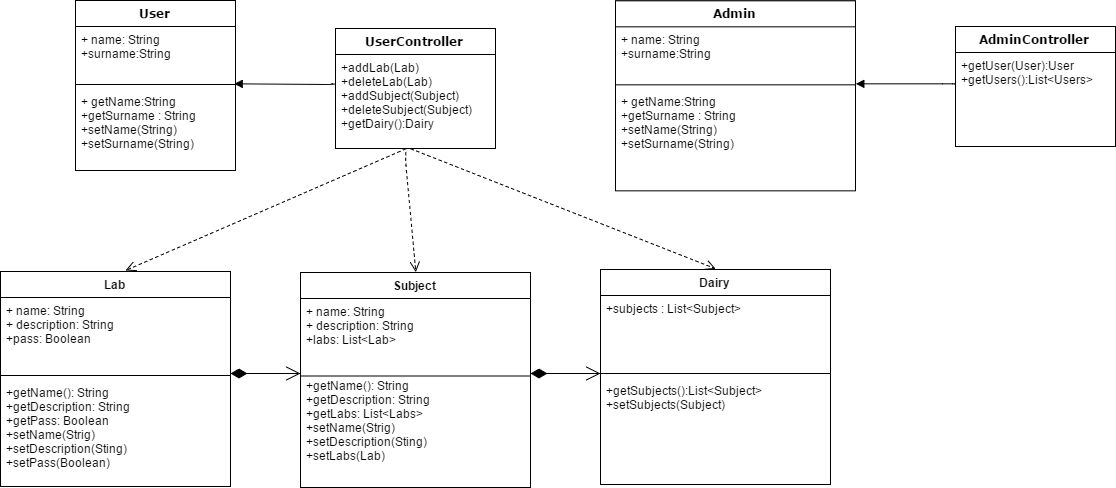

The diagram above was exported from draw.io. Its source (the exported page's mxGraphModel, read from the mxfile embedded in the PNG):
<mxGraphModel dx="1453" dy="1080" grid="1" gridSize="10" guides="1" tooltips="1" connect="1" arrows="1" fold="1" page="0" pageScale="1.5" pageWidth="826" pageHeight="1169" background="#ffffff" math="0" shadow="0">
  <root>
    <object label="" User="" id="0">
      <mxCell style=";html=1;" />
    </object>
    <mxCell id="1" style=";html=1;" parent="0" />
    <mxCell id="88" value="Lab" style="swimlane;html=1;fontStyle=1;align=center;verticalAlign=top;childLayout=stackLayout;horizontal=1;startSize=26;horizontalStack=0;resizeParent=1;resizeLast=0;collapsible=1;marginBottom=0;swimlaneFillColor=#ffffff;" vertex="1" parent="1">
      <mxGeometry x="5" y="81" width="230" height="215" as="geometry" />
    </mxCell>
    <mxCell id="89" value="+ name: String&lt;div&gt;+ description: String&lt;/div&gt;&lt;div&gt;+pass: Boolean&lt;/div&gt;&lt;div&gt;&lt;br&gt;&lt;/div&gt;&lt;div&gt;&lt;br&gt;&lt;/div&gt;" style="text;html=1;strokeColor=none;fillColor=none;align=left;verticalAlign=top;spacingLeft=4;spacingRight=4;whiteSpace=wrap;overflow=hidden;rotatable=0;points=[[0,0.5],[1,0.5]];portConstraint=eastwest;" vertex="1" parent="88">
      <mxGeometry y="26" width="230" height="74" as="geometry" />
    </mxCell>
    <mxCell id="90" value="" style="line;html=1;strokeWidth=1;fillColor=none;align=left;verticalAlign=middle;spacingTop=-1;spacingLeft=3;spacingRight=3;rotatable=0;labelPosition=right;points=[];portConstraint=eastwest;" vertex="1" parent="88">
      <mxGeometry y="100" width="230" height="8" as="geometry" />
    </mxCell>
    <mxCell id="91" value="+getName(): String&lt;div&gt;+getDescription: String&lt;/div&gt;&lt;div&gt;+getPass: Boolean&lt;/div&gt;&lt;div&gt;+s&lt;span&gt;etName(Strig)&lt;/span&gt;&lt;/div&gt;&lt;div&gt;+s&lt;span&gt;etDescription(Sting)&lt;/span&gt;&lt;/div&gt;&lt;div&gt;+setPass(Boolean)&lt;/div&gt;" style="text;html=1;strokeColor=none;fillColor=none;align=left;verticalAlign=top;spacingLeft=4;spacingRight=4;whiteSpace=wrap;overflow=hidden;rotatable=0;points=[[0,0.5],[1,0.5]];portConstraint=eastwest;" vertex="1" parent="88">
      <mxGeometry y="108" width="230" height="102" as="geometry" />
    </mxCell>
    <mxCell id="92" value="Subject" style="swimlane;html=1;fontStyle=1;align=center;verticalAlign=top;childLayout=stackLayout;horizontal=1;startSize=26;horizontalStack=0;resizeParent=1;resizeLast=0;collapsible=1;marginBottom=0;swimlaneFillColor=#ffffff;" vertex="1" parent="1">
      <mxGeometry x="305" y="82" width="230" height="215" as="geometry" />
    </mxCell>
    <mxCell id="93" value="+ name: String&lt;div&gt;+ description: String&lt;/div&gt;&lt;div&gt;+labs: List&amp;lt;Lab&amp;gt;&lt;/div&gt;&lt;div&gt;&lt;br&gt;&lt;/div&gt;&lt;div&gt;&lt;br&gt;&lt;/div&gt;" style="text;html=1;strokeColor=none;fillColor=none;align=left;verticalAlign=top;spacingLeft=4;spacingRight=4;whiteSpace=wrap;overflow=hidden;rotatable=0;points=[[0,0.5],[1,0.5]];portConstraint=eastwest;" vertex="1" parent="92">
      <mxGeometry y="26" width="230" height="74" as="geometry" />
    </mxCell>
    <mxCell id="95" value="+getName(): String&lt;div&gt;+getDescription: String&lt;/div&gt;&lt;div&gt;+getLabs: List&amp;lt;Labs&amp;gt;&lt;/div&gt;&lt;div&gt;+s&lt;span&gt;etName(Strig)&lt;/span&gt;&lt;/div&gt;&lt;div&gt;+s&lt;span&gt;etDescription(Sting)&lt;/span&gt;&lt;/div&gt;&lt;div&gt;+setLabs(Lab)&lt;/div&gt;" style="text;html=1;strokeColor=none;fillColor=none;align=left;verticalAlign=top;spacingLeft=4;spacingRight=4;whiteSpace=wrap;overflow=hidden;rotatable=0;points=[[0,0.5],[1,0.5]];portConstraint=eastwest;" vertex="1" parent="92">
      <mxGeometry y="100" width="230" height="102" as="geometry" />
    </mxCell>
    <mxCell id="96" value="Dairy" style="swimlane;html=1;fontStyle=1;align=center;verticalAlign=top;childLayout=stackLayout;horizontal=1;startSize=26;horizontalStack=0;resizeParent=1;resizeLast=0;collapsible=1;marginBottom=0;swimlaneFillColor=#ffffff;" vertex="1" parent="1">
      <mxGeometry x="605" y="79" width="230" height="215" as="geometry" />
    </mxCell>
    <mxCell id="97" value="+subjects : List&amp;lt;Subject&amp;gt;" style="text;html=1;strokeColor=none;fillColor=none;align=left;verticalAlign=top;spacingLeft=4;spacingRight=4;whiteSpace=wrap;overflow=hidden;rotatable=0;points=[[0,0.5],[1,0.5]];portConstraint=eastwest;" vertex="1" parent="96">
      <mxGeometry y="26" width="230" height="74" as="geometry" />
    </mxCell>
    <mxCell id="98" value="" style="line;html=1;strokeWidth=1;fillColor=none;align=left;verticalAlign=middle;spacingTop=-1;spacingLeft=3;spacingRight=3;rotatable=0;labelPosition=right;points=[];portConstraint=eastwest;" vertex="1" parent="96">
      <mxGeometry y="100" width="230" height="8" as="geometry" />
    </mxCell>
    <mxCell id="99" value="+getSubjects():List&amp;lt;Subject&amp;gt;&lt;div&gt;+setSubjects(Subject)&lt;/div&gt;" style="text;html=1;strokeColor=none;fillColor=none;align=left;verticalAlign=top;spacingLeft=4;spacingRight=4;whiteSpace=wrap;overflow=hidden;rotatable=0;points=[[0,0.5],[1,0.5]];portConstraint=eastwest;" vertex="1" parent="96">
      <mxGeometry y="108" width="230" height="102" as="geometry" />
    </mxCell>
    <mxCell id="94" value="" style="line;html=1;strokeWidth=1;fillColor=none;align=left;verticalAlign=middle;spacingTop=-1;spacingLeft=3;spacingRight=3;rotatable=0;labelPosition=right;points=[];portConstraint=eastwest;" vertex="1" parent="1">
      <mxGeometry x="305" y="180" width="230" height="11" as="geometry" />
    </mxCell>
    <mxCell id="119" value="User" style="swimlane;html=1;fontStyle=1;align=center;verticalAlign=top;childLayout=stackLayout;horizontal=1;startSize=26;horizontalStack=0;resizeParent=1;resizeLast=0;collapsible=1;marginBottom=0;swimlaneFillColor=#ffffff;fontFamily=Verdana;fontColor=#000000;" vertex="1" parent="1">
      <mxGeometry x="80" y="-190" width="160" height="170" as="geometry" />
    </mxCell>
    <mxCell id="120" value="+ name: String&lt;div&gt;+surname:String&lt;/div&gt;" style="text;html=1;strokeColor=none;fillColor=none;align=left;verticalAlign=top;spacingLeft=4;spacingRight=4;whiteSpace=wrap;overflow=hidden;rotatable=0;points=[[0,0.5],[1,0.5]];portConstraint=eastwest;" vertex="1" parent="119">
      <mxGeometry y="26" width="160" height="54" as="geometry" />
    </mxCell>
    <mxCell id="121" value="" style="line;html=1;strokeWidth=1;fillColor=none;align=left;verticalAlign=middle;spacingTop=-1;spacingLeft=3;spacingRight=3;rotatable=0;labelPosition=right;points=[];portConstraint=eastwest;" vertex="1" parent="119">
      <mxGeometry y="80" width="160" height="8" as="geometry" />
    </mxCell>
    <mxCell id="122" value="+ getName:String&lt;div&gt;+getSurname : String&lt;/div&gt;&lt;div&gt;+setName(String)&lt;/div&gt;&lt;div&gt;+setSurname(String)&lt;/div&gt;&lt;div&gt;&lt;br&gt;&lt;/div&gt;" style="text;html=1;strokeColor=none;fillColor=none;align=left;verticalAlign=top;spacingLeft=4;spacingRight=4;whiteSpace=wrap;overflow=hidden;rotatable=0;points=[[0,0.5],[1,0.5]];portConstraint=eastwest;" vertex="1" parent="119">
      <mxGeometry y="88" width="160" height="82" as="geometry" />
    </mxCell>
    <mxCell id="129" value="UserController" style="swimlane;html=1;fontStyle=1;align=center;verticalAlign=top;childLayout=stackLayout;horizontal=1;startSize=26;horizontalStack=0;resizeParent=1;resizeLast=0;collapsible=1;marginBottom=0;swimlaneFillColor=#ffffff;fontFamily=Verdana;fontColor=#000000;" vertex="1" parent="1">
      <mxGeometry x="340" y="-162" width="160" height="120" as="geometry" />
    </mxCell>
    <mxCell id="132" value="+addLab(Lab)&lt;div&gt;+deleteLab(Lab)&lt;/div&gt;&lt;div&gt;+addSubject(Subject)&lt;/div&gt;&lt;div&gt;+deleteSubject(Subject)&lt;/div&gt;&lt;div&gt;+getDairy():Dairy&lt;br&gt;&lt;/div&gt;" style="text;html=1;strokeColor=none;fillColor=none;align=left;verticalAlign=top;spacingLeft=4;spacingRight=4;whiteSpace=wrap;overflow=hidden;rotatable=0;points=[[0,0.5],[1,0.5]];portConstraint=eastwest;" vertex="1" parent="129">
      <mxGeometry y="26" width="160" height="94" as="geometry" />
    </mxCell>
    <mxCell id="148" value="Admin" style="swimlane;html=1;fontStyle=1;align=center;verticalAlign=top;childLayout=stackLayout;horizontal=1;startSize=26;horizontalStack=0;resizeParent=1;resizeLast=0;collapsible=1;marginBottom=0;swimlaneFillColor=#ffffff;fontFamily=Verdana;fontColor=#000000;" vertex="1" parent="1">
      <mxGeometry x="620" y="-189.66666666666663" width="240" height="190" as="geometry" />
    </mxCell>
    <mxCell id="149" value="+ name: String&lt;div&gt;+surname:String&lt;/div&gt;" style="text;html=1;strokeColor=none;fillColor=none;align=left;verticalAlign=top;spacingLeft=4;spacingRight=4;whiteSpace=wrap;overflow=hidden;rotatable=0;points=[[0,0.5],[1,0.5]];portConstraint=eastwest;" vertex="1" parent="148">
      <mxGeometry y="26" width="240" height="54" as="geometry" />
    </mxCell>
    <mxCell id="150" value="" style="line;html=1;strokeWidth=1;fillColor=none;align=left;verticalAlign=middle;spacingTop=-1;spacingLeft=3;spacingRight=3;rotatable=0;labelPosition=right;points=[];portConstraint=eastwest;" vertex="1" parent="148">
      <mxGeometry y="80" width="240" height="8" as="geometry" />
    </mxCell>
    <mxCell id="151" value="+ getName:String&lt;div&gt;+getSurname : String&lt;/div&gt;&lt;div&gt;+setName(String)&lt;/div&gt;&lt;div&gt;+setSurname(String)&lt;/div&gt;&lt;div&gt;&lt;br&gt;&lt;/div&gt;" style="text;html=1;strokeColor=none;fillColor=none;align=left;verticalAlign=top;spacingLeft=4;spacingRight=4;whiteSpace=wrap;overflow=hidden;rotatable=0;points=[[0,0.5],[1,0.5]];portConstraint=eastwest;" vertex="1" parent="148">
      <mxGeometry y="88" width="240" height="102" as="geometry" />
    </mxCell>
    <mxCell id="152" value="AdminController" style="swimlane;html=1;fontStyle=1;align=center;verticalAlign=top;childLayout=stackLayout;horizontal=1;startSize=26;horizontalStack=0;resizeParent=1;resizeLast=0;collapsible=1;marginBottom=0;swimlaneFillColor=#ffffff;fontFamily=Verdana;fontColor=#000000;" vertex="1" parent="1">
      <mxGeometry x="960" y="-164" width="160" height="120" as="geometry" />
    </mxCell>
    <mxCell id="153" value="&lt;div&gt;&lt;div&gt;+getUser(User):User&lt;/div&gt;&lt;div&gt;+getUsers():List&amp;lt;Users&amp;gt;&lt;/div&gt;&lt;/div&gt;" style="text;html=1;strokeColor=none;fillColor=none;align=left;verticalAlign=top;spacingLeft=4;spacingRight=4;whiteSpace=wrap;overflow=hidden;rotatable=0;points=[[0,0.5],[1,0.5]];portConstraint=eastwest;" vertex="1" parent="152">
      <mxGeometry y="26" width="160" height="94" as="geometry" />
    </mxCell>
    <mxCell id="154" value="1" style="endArrow=open;html=1;endSize=12;startArrow=diamondThin;startSize=14;startFill=1;edgeStyle=orthogonalEdgeStyle;align=left;verticalAlign=bottom;labelBackgroundColor=#FFFFFF;fontFamily=Verdana;fontColor=#FFFFFF;" edge="1" parent="1">
      <mxGeometry x="-1" y="3" relative="1" as="geometry">
        <mxPoint x="235" y="183" as="sourcePoint" />
        <mxPoint x="305" y="183" as="targetPoint" />
      </mxGeometry>
    </mxCell>
    <mxCell id="155" value="1" style="endArrow=open;html=1;endSize=12;startArrow=diamondThin;startSize=14;startFill=1;edgeStyle=orthogonalEdgeStyle;align=left;verticalAlign=bottom;labelBackgroundColor=#FFFFFF;fontFamily=Verdana;fontColor=#FFFFFF;" edge="1" parent="1">
      <mxGeometry x="-1" y="3" relative="1" as="geometry">
        <mxPoint x="535" y="183" as="sourcePoint" />
        <mxPoint x="605" y="183" as="targetPoint" />
      </mxGeometry>
    </mxCell>
    <mxCell id="160" value="" style="endArrow=block;endFill=1;html=1;edgeStyle=orthogonalEdgeStyle;align=left;verticalAlign=top;labelBackgroundColor=#FFFFFF;fontFamily=Verdana;fontColor=#FFFFFF;entryX=1;entryY=-0.045;entryPerimeter=0;exitX=0.005;exitY=0.336;exitPerimeter=0;" edge="1" parent="1" source="153" target="151">
      <mxGeometry x="-0.625" y="-10" relative="1" as="geometry">
        <mxPoint x="958" y="-106" as="sourcePoint" />
        <mxPoint x="1060" y="50" as="targetPoint" />
        <Array as="points">
          <mxPoint x="957" y="-106" />
        </Array>
        <mxPoint x="-1" as="offset" />
      </mxGeometry>
    </mxCell>
    <mxCell id="161" value="" style="resizable=0;html=1;align=left;verticalAlign=bottom;labelBackgroundColor=#ffffff;fontSize=10;" connectable="0" vertex="1" parent="160">
      <mxGeometry x="-1" relative="1" as="geometry" />
    </mxCell>
    <mxCell id="162" value="" style="endArrow=block;endFill=1;html=1;edgeStyle=orthogonalEdgeStyle;align=left;verticalAlign=top;labelBackgroundColor=#FFFFFF;fontFamily=Verdana;fontColor=#FFFFFF;entryX=1;entryY=-0.045;entryPerimeter=0;exitX=0.005;exitY=0.336;exitPerimeter=0;" edge="1" parent="1">
      <mxGeometry x="-0.625" y="-10" relative="1" as="geometry">
        <mxPoint x="339.5" y="-106" as="sourcePoint" />
        <mxPoint x="238.66666666666674" y="-106" as="targetPoint" />
        <Array as="points">
          <mxPoint x="336" y="-106" />
        </Array>
        <mxPoint x="-1" as="offset" />
      </mxGeometry>
    </mxCell>
    <mxCell id="163" value="" style="resizable=0;html=1;align=left;verticalAlign=bottom;labelBackgroundColor=#ffffff;fontSize=10;" connectable="0" vertex="1" parent="162">
      <mxGeometry x="-1" relative="1" as="geometry" />
    </mxCell>
    <mxCell id="176" value="return" style="html=1;verticalAlign=bottom;endArrow=open;dashed=1;endSize=8;labelBackgroundColor=#FFFFFF;fontFamily=Verdana;fontColor=#FFFFFF;exitX=0.44;exitY=1.009;exitPerimeter=0;" edge="1" parent="1" source="132">
      <mxGeometry x="0.2179" y="-25" relative="1" as="geometry">
        <mxPoint x="370" y="20" as="sourcePoint" />
        <mxPoint x="130" y="80" as="targetPoint" />
        <mxPoint as="offset" />
      </mxGeometry>
    </mxCell>
    <mxCell id="177" value="return" style="html=1;verticalAlign=bottom;endArrow=open;dashed=1;endSize=8;labelBackgroundColor=#FFFFFF;fontFamily=Verdana;fontColor=#FFFFFF;exitX=0.438;exitY=1.047;exitPerimeter=0;entryX=0.5;entryY=0;" edge="1" parent="1" source="132" target="92">
      <mxGeometry x="-0.1379" y="-52" relative="1" as="geometry">
        <mxPoint x="460" y="20" as="sourcePoint" />
        <mxPoint x="380" y="20" as="targetPoint" />
        <Array as="points">
          <mxPoint x="410" y="-30" />
        </Array>
        <mxPoint as="offset" />
      </mxGeometry>
    </mxCell>
    <mxCell id="178" value="return" style="html=1;verticalAlign=bottom;endArrow=open;dashed=1;endSize=8;labelBackgroundColor=#FFFFFF;fontFamily=Verdana;fontColor=#FFFFFF;exitX=0.47;exitY=1.009;exitPerimeter=0;entryX=0.5;entryY=0;" edge="1" parent="1" source="132" target="96">
      <mxGeometry x="0.0052" y="32" relative="1" as="geometry">
        <mxPoint x="560" y="30" as="sourcePoint" />
        <mxPoint x="480" y="30" as="targetPoint" />
        <mxPoint as="offset" />
      </mxGeometry>
    </mxCell>
  </root>
</mxGraphModel>